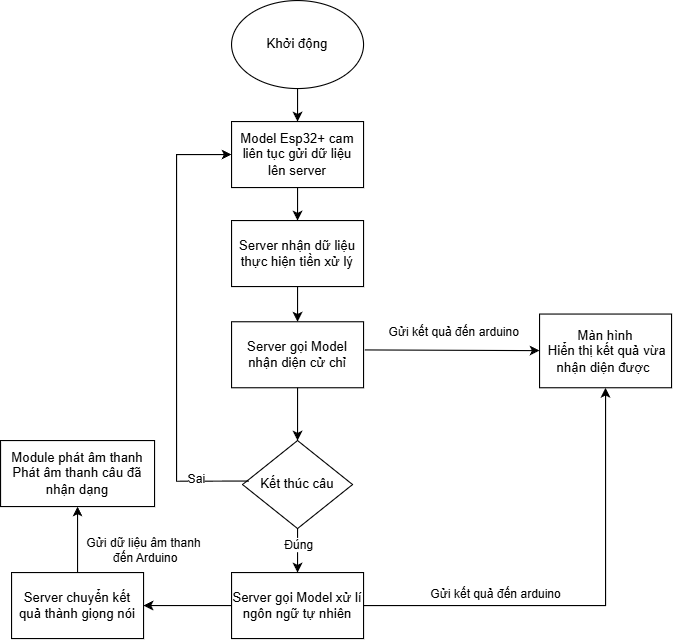

The diagram above was exported from draw.io. Its source (the exported page's mxGraphModel, read from the mxfile embedded in the PNG):
<mxGraphModel dx="1293" dy="638" grid="1" gridSize="10" guides="1" tooltips="1" connect="1" arrows="1" fold="1" page="1" pageScale="1" pageWidth="850" pageHeight="1100" math="0" shadow="0">
  <root>
    <mxCell id="0" />
    <mxCell id="1" parent="0" />
    <mxCell id="YtyhzXask0te7Lx1XXAc-1" value="Khởi động" style="ellipse;whiteSpace=wrap;html=1;" vertex="1" parent="1">
      <mxGeometry x="340" y="100" width="120" height="80" as="geometry" />
    </mxCell>
    <mxCell id="YtyhzXask0te7Lx1XXAc-3" value="Model Esp32+ cam liên tục gửi dữ liệu lên server" style="rounded=0;whiteSpace=wrap;html=1;" vertex="1" parent="1">
      <mxGeometry x="340" y="210" width="120" height="60" as="geometry" />
    </mxCell>
    <mxCell id="YtyhzXask0te7Lx1XXAc-4" value="" style="endArrow=classic;html=1;rounded=0;" edge="1" parent="1" source="YtyhzXask0te7Lx1XXAc-1" target="YtyhzXask0te7Lx1XXAc-3">
      <mxGeometry width="50" height="50" relative="1" as="geometry">
        <mxPoint x="410" y="260" as="sourcePoint" />
        <mxPoint x="460" y="210" as="targetPoint" />
      </mxGeometry>
    </mxCell>
    <mxCell id="YtyhzXask0te7Lx1XXAc-5" value="Server nhận dữ liệu thực hiện tiền xử lý" style="rounded=0;whiteSpace=wrap;html=1;" vertex="1" parent="1">
      <mxGeometry x="340" y="300" width="120" height="60" as="geometry" />
    </mxCell>
    <mxCell id="YtyhzXask0te7Lx1XXAc-6" value="" style="endArrow=classic;html=1;rounded=0;exitX=0.5;exitY=1;exitDx=0;exitDy=0;" edge="1" parent="1" source="YtyhzXask0te7Lx1XXAc-3" target="YtyhzXask0te7Lx1XXAc-5">
      <mxGeometry width="50" height="50" relative="1" as="geometry">
        <mxPoint x="430" y="370" as="sourcePoint" />
        <mxPoint x="480" y="320" as="targetPoint" />
      </mxGeometry>
    </mxCell>
    <mxCell id="YtyhzXask0te7Lx1XXAc-7" value="Server gọi Model nhận diện cử chỉ" style="rounded=0;whiteSpace=wrap;html=1;" vertex="1" parent="1">
      <mxGeometry x="340" y="392" width="120" height="60" as="geometry" />
    </mxCell>
    <mxCell id="YtyhzXask0te7Lx1XXAc-8" value="" style="endArrow=classic;html=1;rounded=0;" edge="1" parent="1" source="YtyhzXask0te7Lx1XXAc-5" target="YtyhzXask0te7Lx1XXAc-7">
      <mxGeometry width="50" height="50" relative="1" as="geometry">
        <mxPoint x="430" y="320" as="sourcePoint" />
        <mxPoint x="480" y="270" as="targetPoint" />
      </mxGeometry>
    </mxCell>
    <mxCell id="YtyhzXask0te7Lx1XXAc-9" value="Màn hình&lt;div&gt;&amp;nbsp;Hiển thị kết quả vừa nhận diện được&amp;nbsp;&lt;/div&gt;" style="rounded=0;whiteSpace=wrap;html=1;" vertex="1" parent="1">
      <mxGeometry x="620" y="385" width="120" height="67" as="geometry" />
    </mxCell>
    <mxCell id="YtyhzXask0te7Lx1XXAc-10" value="" style="endArrow=classic;html=1;rounded=0;exitX=1.01;exitY=0.427;exitDx=0;exitDy=0;exitPerimeter=0;" edge="1" parent="1" source="YtyhzXask0te7Lx1XXAc-7" target="YtyhzXask0te7Lx1XXAc-9">
      <mxGeometry width="50" height="50" relative="1" as="geometry">
        <mxPoint x="430" y="420" as="sourcePoint" />
        <mxPoint x="580" y="410" as="targetPoint" />
      </mxGeometry>
    </mxCell>
    <mxCell id="YtyhzXask0te7Lx1XXAc-11" value="Gửi kết quả đến arduino" style="edgeLabel;html=1;align=center;verticalAlign=middle;resizable=0;points=[];" vertex="1" connectable="0" parent="YtyhzXask0te7Lx1XXAc-10">
      <mxGeometry x="-0.3759" y="2" relative="1" as="geometry">
        <mxPoint x="31" y="-15" as="offset" />
      </mxGeometry>
    </mxCell>
    <mxCell id="YtyhzXask0te7Lx1XXAc-12" value="Kết thúc câu" style="rhombus;whiteSpace=wrap;html=1;" vertex="1" parent="1">
      <mxGeometry x="350" y="500" width="100" height="80" as="geometry" />
    </mxCell>
    <mxCell id="YtyhzXask0te7Lx1XXAc-13" value="" style="endArrow=classic;html=1;rounded=0;exitX=0.5;exitY=1;exitDx=0;exitDy=0;" edge="1" parent="1" source="YtyhzXask0te7Lx1XXAc-7" target="YtyhzXask0te7Lx1XXAc-12">
      <mxGeometry width="50" height="50" relative="1" as="geometry">
        <mxPoint x="200" y="530" as="sourcePoint" />
        <mxPoint x="250" y="480" as="targetPoint" />
      </mxGeometry>
    </mxCell>
    <mxCell id="YtyhzXask0te7Lx1XXAc-14" value="" style="endArrow=classic;html=1;rounded=0;exitX=0.058;exitY=0.46;exitDx=0;exitDy=0;entryX=0;entryY=0.5;entryDx=0;entryDy=0;exitPerimeter=0;" edge="1" parent="1" source="YtyhzXask0te7Lx1XXAc-12" target="YtyhzXask0te7Lx1XXAc-3">
      <mxGeometry width="50" height="50" relative="1" as="geometry">
        <mxPoint x="330" y="540" as="sourcePoint" />
        <mxPoint x="290" y="210" as="targetPoint" />
        <Array as="points">
          <mxPoint x="290" y="537" />
          <mxPoint x="290" y="240" />
        </Array>
      </mxGeometry>
    </mxCell>
    <mxCell id="YtyhzXask0te7Lx1XXAc-15" value="Sai" style="edgeLabel;html=1;align=center;verticalAlign=middle;resizable=0;points=[];" vertex="1" connectable="0" parent="YtyhzXask0te7Lx1XXAc-14">
      <mxGeometry x="-0.7643" y="-2" relative="1" as="geometry">
        <mxPoint as="offset" />
      </mxGeometry>
    </mxCell>
    <mxCell id="YtyhzXask0te7Lx1XXAc-16" value="Server gọi Model xử lí ngôn ngữ tự nhiên" style="rounded=0;whiteSpace=wrap;html=1;" vertex="1" parent="1">
      <mxGeometry x="340" y="620" width="120" height="60" as="geometry" />
    </mxCell>
    <mxCell id="YtyhzXask0te7Lx1XXAc-17" value="" style="endArrow=classic;html=1;rounded=0;exitX=0.5;exitY=1;exitDx=0;exitDy=0;" edge="1" parent="1" source="YtyhzXask0te7Lx1XXAc-12" target="YtyhzXask0te7Lx1XXAc-16">
      <mxGeometry width="50" height="50" relative="1" as="geometry">
        <mxPoint x="250" y="640" as="sourcePoint" />
        <mxPoint x="300" y="590" as="targetPoint" />
      </mxGeometry>
    </mxCell>
    <mxCell id="YtyhzXask0te7Lx1XXAc-19" value="Đúng" style="edgeLabel;html=1;align=center;verticalAlign=middle;resizable=0;points=[];" vertex="1" connectable="0" parent="YtyhzXask0te7Lx1XXAc-17">
      <mxGeometry x="-0.2989" y="1" relative="1" as="geometry">
        <mxPoint as="offset" />
      </mxGeometry>
    </mxCell>
    <mxCell id="YtyhzXask0te7Lx1XXAc-18" value="" style="endArrow=classic;html=1;rounded=0;exitX=1;exitY=0.5;exitDx=0;exitDy=0;" edge="1" parent="1" source="YtyhzXask0te7Lx1XXAc-16" target="YtyhzXask0te7Lx1XXAc-9">
      <mxGeometry width="50" height="50" relative="1" as="geometry">
        <mxPoint x="550" y="650" as="sourcePoint" />
        <mxPoint x="600" y="600" as="targetPoint" />
        <Array as="points">
          <mxPoint x="680" y="650" />
        </Array>
      </mxGeometry>
    </mxCell>
    <mxCell id="YtyhzXask0te7Lx1XXAc-22" value="Gửi kết quả đến arduino" style="edgeLabel;html=1;align=center;verticalAlign=middle;resizable=0;points=[];" vertex="1" connectable="0" parent="YtyhzXask0te7Lx1XXAc-18">
      <mxGeometry x="-0.6641" relative="1" as="geometry">
        <mxPoint x="50" y="-10" as="offset" />
      </mxGeometry>
    </mxCell>
    <mxCell id="YtyhzXask0te7Lx1XXAc-20" value="Server chuyển kết quả thành giọng nói" style="rounded=0;whiteSpace=wrap;html=1;" vertex="1" parent="1">
      <mxGeometry x="140" y="620" width="120" height="60" as="geometry" />
    </mxCell>
    <mxCell id="YtyhzXask0te7Lx1XXAc-21" value="" style="endArrow=classic;html=1;rounded=0;" edge="1" parent="1" source="YtyhzXask0te7Lx1XXAc-16" target="YtyhzXask0te7Lx1XXAc-20">
      <mxGeometry width="50" height="50" relative="1" as="geometry">
        <mxPoint x="260" y="740" as="sourcePoint" />
        <mxPoint x="310" y="690" as="targetPoint" />
      </mxGeometry>
    </mxCell>
    <mxCell id="YtyhzXask0te7Lx1XXAc-25" value="Module phát âm thanh&lt;div&gt;Phát âm thanh câu đã nhận dạng&lt;/div&gt;" style="rounded=0;whiteSpace=wrap;html=1;" vertex="1" parent="1">
      <mxGeometry x="130" y="500" width="140" height="60" as="geometry" />
    </mxCell>
    <mxCell id="YtyhzXask0te7Lx1XXAc-26" value="" style="endArrow=classic;html=1;rounded=0;" edge="1" parent="1" source="YtyhzXask0te7Lx1XXAc-20" target="YtyhzXask0te7Lx1XXAc-25">
      <mxGeometry width="50" height="50" relative="1" as="geometry">
        <mxPoint x="70" y="640" as="sourcePoint" />
        <mxPoint x="120" y="590" as="targetPoint" />
      </mxGeometry>
    </mxCell>
    <mxCell id="YtyhzXask0te7Lx1XXAc-27" value="Gửi dữ liệu âm thanh&lt;div&gt;&amp;nbsp;đến Arduino&lt;/div&gt;" style="edgeLabel;html=1;align=center;verticalAlign=middle;resizable=0;points=[];" vertex="1" connectable="0" parent="YtyhzXask0te7Lx1XXAc-26">
      <mxGeometry x="0.1016" y="-1" relative="1" as="geometry">
        <mxPoint x="59" y="13" as="offset" />
      </mxGeometry>
    </mxCell>
  </root>
</mxGraphModel>